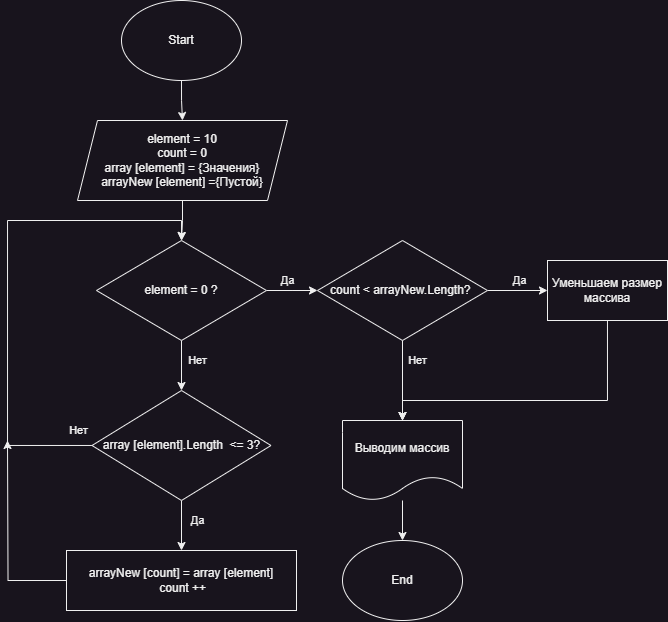

The diagram above was exported from draw.io. Its source (the exported page's mxGraphModel, read from the mxfile embedded in the PNG):
<mxGraphModel dx="989" dy="582" grid="1" gridSize="10" guides="1" tooltips="1" connect="1" arrows="1" fold="1" page="1" pageScale="1" pageWidth="827" pageHeight="1169" math="0" shadow="0">
  <root>
    <mxCell id="0" />
    <mxCell id="1" parent="0" />
    <mxCell id="Ptzo7q6T07sbzbjMkguG-3" value="" style="edgeStyle=orthogonalEdgeStyle;rounded=0;orthogonalLoop=1;jettySize=auto;html=1;" edge="1" parent="1" source="Ptzo7q6T07sbzbjMkguG-1" target="Ptzo7q6T07sbzbjMkguG-2">
      <mxGeometry relative="1" as="geometry" />
    </mxCell>
    <mxCell id="Ptzo7q6T07sbzbjMkguG-1" value="Start" style="ellipse;whiteSpace=wrap;html=1;" vertex="1" parent="1">
      <mxGeometry x="254" y="30" width="120" height="80" as="geometry" />
    </mxCell>
    <mxCell id="Ptzo7q6T07sbzbjMkguG-6" value="" style="edgeStyle=orthogonalEdgeStyle;rounded=0;orthogonalLoop=1;jettySize=auto;html=1;" edge="1" parent="1" source="Ptzo7q6T07sbzbjMkguG-2" target="Ptzo7q6T07sbzbjMkguG-5">
      <mxGeometry relative="1" as="geometry" />
    </mxCell>
    <mxCell id="Ptzo7q6T07sbzbjMkguG-2" value="element = 10&lt;br&gt;count = 0&lt;br&gt;array [element] = {Значения}&lt;br&gt;arrayNew [element] ={Пустой}" style="shape=parallelogram;perimeter=parallelogramPerimeter;whiteSpace=wrap;html=1;fixedSize=1;" vertex="1" parent="1">
      <mxGeometry x="210" y="150" width="210" height="80" as="geometry" />
    </mxCell>
    <mxCell id="Ptzo7q6T07sbzbjMkguG-8" value="" style="edgeStyle=orthogonalEdgeStyle;rounded=0;orthogonalLoop=1;jettySize=auto;html=1;" edge="1" parent="1" source="Ptzo7q6T07sbzbjMkguG-5">
      <mxGeometry relative="1" as="geometry">
        <mxPoint x="449.9999999999998" y="319.9999999999999" as="targetPoint" />
      </mxGeometry>
    </mxCell>
    <mxCell id="Ptzo7q6T07sbzbjMkguG-9" value="Да" style="edgeLabel;html=1;align=center;verticalAlign=middle;resizable=0;points=[];" vertex="1" connectable="0" parent="Ptzo7q6T07sbzbjMkguG-8">
      <mxGeometry x="-0.0696" y="3" relative="1" as="geometry">
        <mxPoint x="-3" y="-7" as="offset" />
      </mxGeometry>
    </mxCell>
    <mxCell id="Ptzo7q6T07sbzbjMkguG-22" value="" style="edgeStyle=orthogonalEdgeStyle;rounded=0;orthogonalLoop=1;jettySize=auto;html=1;" edge="1" parent="1" source="Ptzo7q6T07sbzbjMkguG-5" target="Ptzo7q6T07sbzbjMkguG-21">
      <mxGeometry relative="1" as="geometry" />
    </mxCell>
    <mxCell id="Ptzo7q6T07sbzbjMkguG-28" value="Нет" style="edgeLabel;html=1;align=center;verticalAlign=middle;resizable=0;points=[];" vertex="1" connectable="0" parent="Ptzo7q6T07sbzbjMkguG-22">
      <mxGeometry x="-0.0514" y="-1" relative="1" as="geometry">
        <mxPoint x="17" y="-4" as="offset" />
      </mxGeometry>
    </mxCell>
    <mxCell id="Ptzo7q6T07sbzbjMkguG-5" value="element = 0 ?" style="rhombus;whiteSpace=wrap;html=1;" vertex="1" parent="1">
      <mxGeometry x="229" y="270" width="170" height="100" as="geometry" />
    </mxCell>
    <mxCell id="Ptzo7q6T07sbzbjMkguG-12" value="" style="edgeStyle=orthogonalEdgeStyle;rounded=0;orthogonalLoop=1;jettySize=auto;html=1;" edge="1" parent="1" source="Ptzo7q6T07sbzbjMkguG-10" target="Ptzo7q6T07sbzbjMkguG-11">
      <mxGeometry relative="1" as="geometry" />
    </mxCell>
    <mxCell id="Ptzo7q6T07sbzbjMkguG-13" value="Да" style="edgeLabel;html=1;align=center;verticalAlign=middle;resizable=0;points=[];" vertex="1" connectable="0" parent="Ptzo7q6T07sbzbjMkguG-12">
      <mxGeometry x="0.0587" y="2" relative="1" as="geometry">
        <mxPoint y="-8" as="offset" />
      </mxGeometry>
    </mxCell>
    <mxCell id="Ptzo7q6T07sbzbjMkguG-15" value="" style="edgeStyle=orthogonalEdgeStyle;rounded=0;orthogonalLoop=1;jettySize=auto;html=1;" edge="1" parent="1" source="Ptzo7q6T07sbzbjMkguG-10" target="Ptzo7q6T07sbzbjMkguG-14">
      <mxGeometry relative="1" as="geometry" />
    </mxCell>
    <mxCell id="Ptzo7q6T07sbzbjMkguG-16" value="Нет" style="edgeLabel;html=1;align=center;verticalAlign=middle;resizable=0;points=[];" vertex="1" connectable="0" parent="Ptzo7q6T07sbzbjMkguG-15">
      <mxGeometry x="0.27" y="1" relative="1" as="geometry">
        <mxPoint x="14" y="-31" as="offset" />
      </mxGeometry>
    </mxCell>
    <mxCell id="Ptzo7q6T07sbzbjMkguG-18" value="" style="edgeStyle=orthogonalEdgeStyle;rounded=0;orthogonalLoop=1;jettySize=auto;html=1;" edge="1" parent="1" source="Ptzo7q6T07sbzbjMkguG-10" target="Ptzo7q6T07sbzbjMkguG-14">
      <mxGeometry relative="1" as="geometry" />
    </mxCell>
    <mxCell id="Ptzo7q6T07sbzbjMkguG-10" value="count &amp;lt; arrayNew.Length?&amp;nbsp;" style="rhombus;whiteSpace=wrap;html=1;" vertex="1" parent="1">
      <mxGeometry x="450" y="270" width="170" height="100" as="geometry" />
    </mxCell>
    <mxCell id="Ptzo7q6T07sbzbjMkguG-17" style="edgeStyle=orthogonalEdgeStyle;rounded=0;orthogonalLoop=1;jettySize=auto;html=1;entryX=0.5;entryY=0;entryDx=0;entryDy=0;" edge="1" parent="1" source="Ptzo7q6T07sbzbjMkguG-11" target="Ptzo7q6T07sbzbjMkguG-14">
      <mxGeometry relative="1" as="geometry">
        <Array as="points">
          <mxPoint x="740" y="430" />
          <mxPoint x="535" y="430" />
        </Array>
      </mxGeometry>
    </mxCell>
    <mxCell id="Ptzo7q6T07sbzbjMkguG-11" value="Уменьшаем размер массива" style="whiteSpace=wrap;html=1;" vertex="1" parent="1">
      <mxGeometry x="680" y="290" width="120" height="60" as="geometry" />
    </mxCell>
    <mxCell id="Ptzo7q6T07sbzbjMkguG-20" value="" style="edgeStyle=orthogonalEdgeStyle;rounded=0;orthogonalLoop=1;jettySize=auto;html=1;" edge="1" parent="1" source="Ptzo7q6T07sbzbjMkguG-14" target="Ptzo7q6T07sbzbjMkguG-19">
      <mxGeometry relative="1" as="geometry" />
    </mxCell>
    <mxCell id="Ptzo7q6T07sbzbjMkguG-14" value="Выводим массив" style="shape=document;whiteSpace=wrap;html=1;boundedLbl=1;" vertex="1" parent="1">
      <mxGeometry x="475" y="450" width="120" height="80" as="geometry" />
    </mxCell>
    <mxCell id="Ptzo7q6T07sbzbjMkguG-19" value="End" style="ellipse;whiteSpace=wrap;html=1;" vertex="1" parent="1">
      <mxGeometry x="475" y="570" width="120" height="80" as="geometry" />
    </mxCell>
    <mxCell id="Ptzo7q6T07sbzbjMkguG-25" value="" style="edgeStyle=orthogonalEdgeStyle;rounded=0;orthogonalLoop=1;jettySize=auto;html=1;" edge="1" parent="1" source="Ptzo7q6T07sbzbjMkguG-21" target="Ptzo7q6T07sbzbjMkguG-24">
      <mxGeometry relative="1" as="geometry" />
    </mxCell>
    <mxCell id="Ptzo7q6T07sbzbjMkguG-30" value="Да" style="edgeLabel;html=1;align=center;verticalAlign=middle;resizable=0;points=[];" vertex="1" connectable="0" parent="Ptzo7q6T07sbzbjMkguG-25">
      <mxGeometry x="-0.0514" y="-2" relative="1" as="geometry">
        <mxPoint x="18" y="-4" as="offset" />
      </mxGeometry>
    </mxCell>
    <mxCell id="Ptzo7q6T07sbzbjMkguG-26" style="edgeStyle=orthogonalEdgeStyle;rounded=0;orthogonalLoop=1;jettySize=auto;html=1;entryX=0.5;entryY=0;entryDx=0;entryDy=0;" edge="1" parent="1" source="Ptzo7q6T07sbzbjMkguG-21" target="Ptzo7q6T07sbzbjMkguG-5">
      <mxGeometry relative="1" as="geometry">
        <Array as="points">
          <mxPoint x="140" y="475" />
          <mxPoint x="140" y="250" />
          <mxPoint x="314" y="250" />
        </Array>
      </mxGeometry>
    </mxCell>
    <mxCell id="Ptzo7q6T07sbzbjMkguG-29" value="Нет" style="edgeLabel;html=1;align=center;verticalAlign=middle;resizable=0;points=[];" vertex="1" connectable="0" parent="Ptzo7q6T07sbzbjMkguG-26">
      <mxGeometry x="-0.8756" relative="1" as="geometry">
        <mxPoint x="17" y="-15" as="offset" />
      </mxGeometry>
    </mxCell>
    <mxCell id="Ptzo7q6T07sbzbjMkguG-21" value="array [element].Length&amp;nbsp; &amp;lt;= 3?" style="rhombus;whiteSpace=wrap;html=1;" vertex="1" parent="1">
      <mxGeometry x="224.5" y="420" width="179" height="110" as="geometry" />
    </mxCell>
    <mxCell id="Ptzo7q6T07sbzbjMkguG-27" style="edgeStyle=orthogonalEdgeStyle;rounded=0;orthogonalLoop=1;jettySize=auto;html=1;" edge="1" parent="1" source="Ptzo7q6T07sbzbjMkguG-24">
      <mxGeometry relative="1" as="geometry">
        <mxPoint x="140" y="470" as="targetPoint" />
      </mxGeometry>
    </mxCell>
    <mxCell id="Ptzo7q6T07sbzbjMkguG-24" value="arrayNew [count] = array [element]&lt;br&gt;&amp;nbsp;count ++" style="whiteSpace=wrap;html=1;" vertex="1" parent="1">
      <mxGeometry x="199" y="580" width="230" height="60" as="geometry" />
    </mxCell>
  </root>
</mxGraphModel>